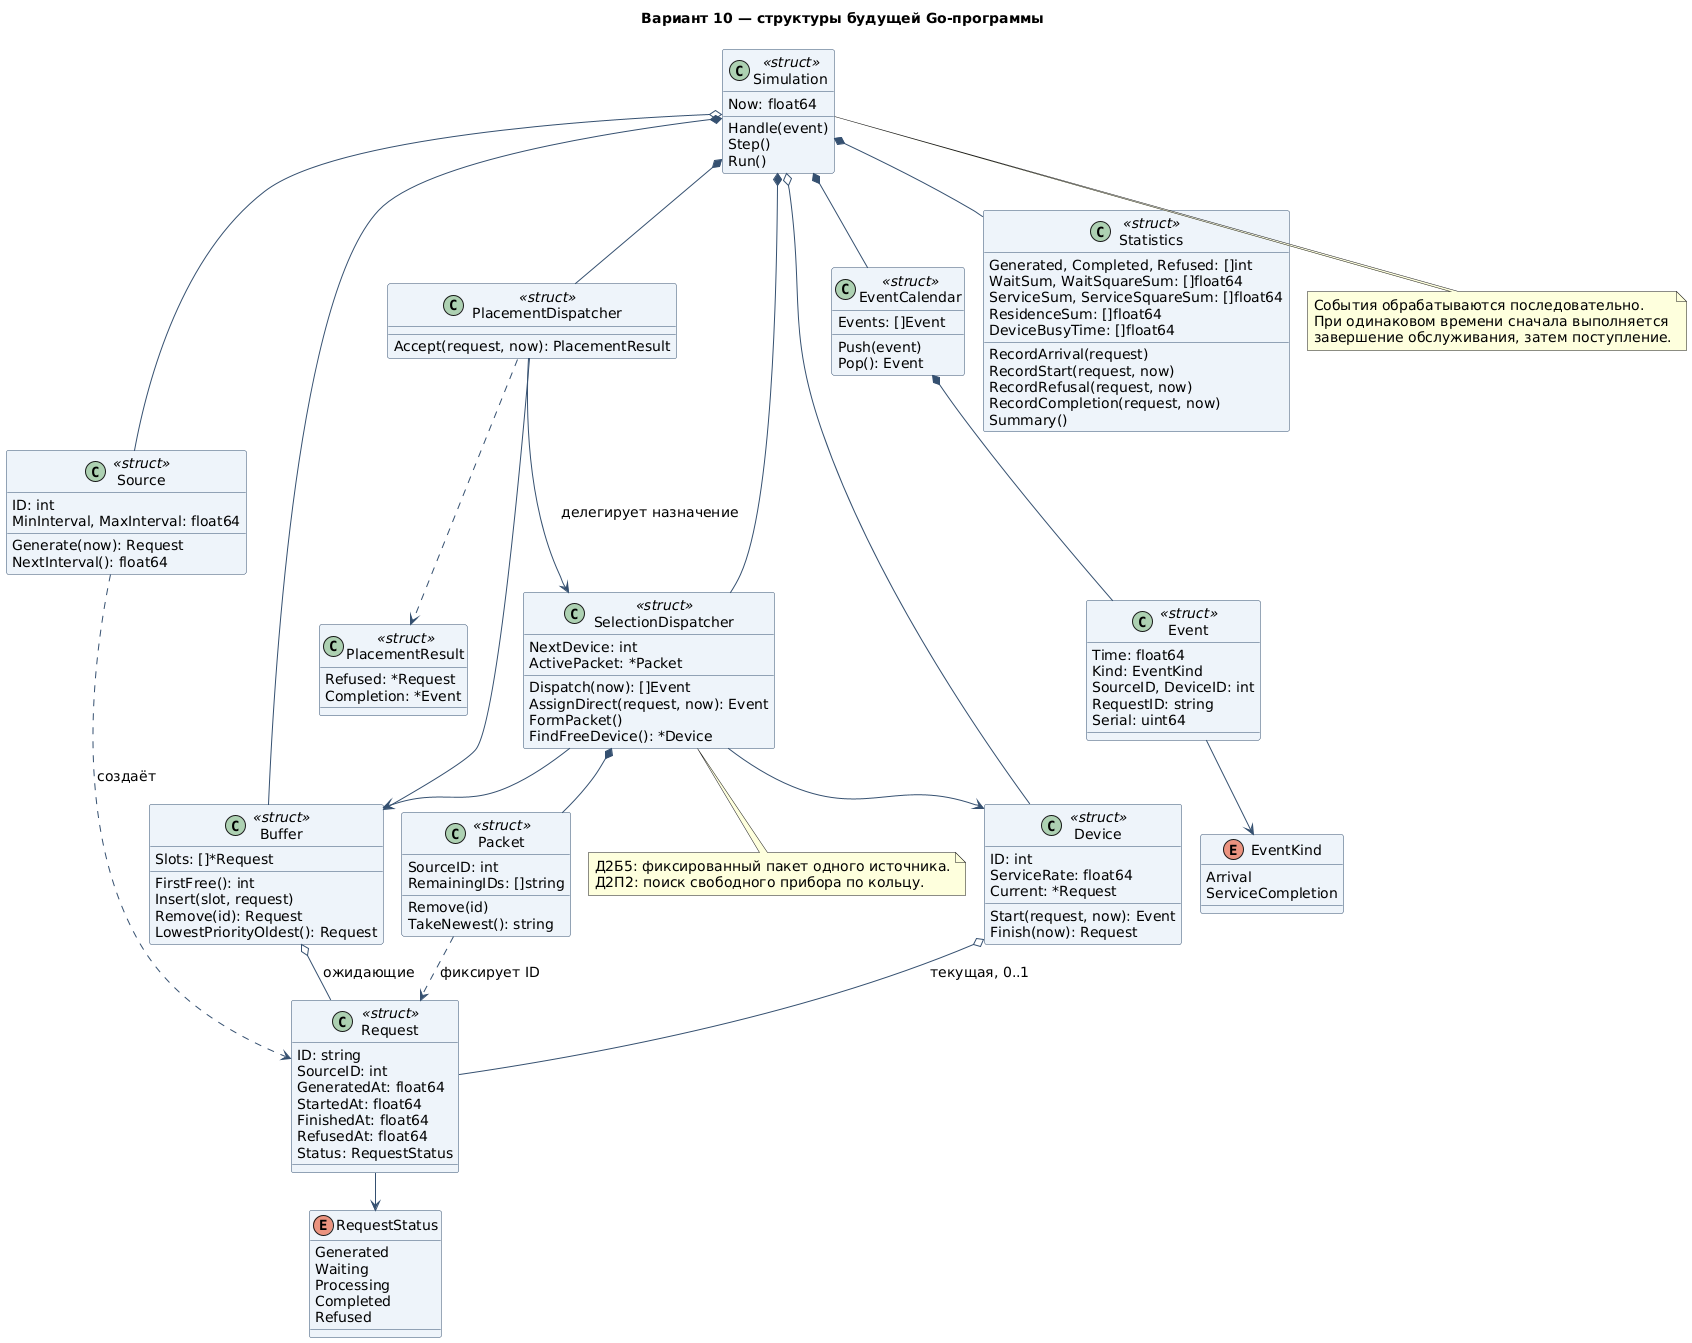

The diagram above was rendered by PlantUML. Its source (embedded in the PNG):
@startuml
skinparam backgroundColor white
skinparam defaultFontName SansSerif
skinparam defaultFontSize 14
skinparam shadowing false
skinparam ArrowColor #355070
skinparam classBackgroundColor #EEF4FA
skinparam classBorderColor #355070
!pragma layout smetana
title Вариант 10 — структуры будущей Go-программы
class Request <<struct>> {
  ID: string
  SourceID: int
  GeneratedAt: float64
  StartedAt: float64
  FinishedAt: float64
  RefusedAt: float64
  Status: RequestStatus
}
class Source <<struct>> {
  ID: int
  MinInterval, MaxInterval: float64
  Generate(now): Request
  NextInterval(): float64
}
class Buffer <<struct>> {
  Slots: []*Request
  FirstFree(): int
  Insert(slot, request)
  Remove(id): Request
  LowestPriorityOldest(): Request
}
class Device <<struct>> {
  ID: int
  ServiceRate: float64
  Current: *Request
  Start(request, now): Event
  Finish(now): Request
}
class PlacementDispatcher <<struct>> {
  Accept(request, now): PlacementResult
}
class SelectionDispatcher <<struct>> {
  NextDevice: int
  ActivePacket: *Packet
  Dispatch(now): []Event
  AssignDirect(request, now): Event
  FormPacket()
  FindFreeDevice(): *Device
}
class Packet <<struct>> {
  SourceID: int
  RemainingIDs: []string
  Remove(id)
  TakeNewest(): string
}
class Event <<struct>> {
  Time: float64
  Kind: EventKind
  SourceID, DeviceID: int
  RequestID: string
  Serial: uint64
}
class EventCalendar <<struct>> {
  Events: []Event
  Push(event)
  Pop(): Event
}
class Simulation <<struct>> {
  Now: float64
  Handle(event)
  Step()
  Run()
}
class Statistics <<struct>> {
  Generated, Completed, Refused: []int
  WaitSum, WaitSquareSum: []float64
  ServiceSum, ServiceSquareSum: []float64
  ResidenceSum: []float64
  DeviceBusyTime: []float64
  RecordArrival(request)
  RecordStart(request, now)
  RecordRefusal(request, now)
  RecordCompletion(request, now)
  Summary()
}
Simulation o-- Source
Simulation o-- Device
Simulation *-- EventCalendar
Simulation *-- Buffer
Simulation *-- PlacementDispatcher
Simulation *-- SelectionDispatcher
Simulation *-- Statistics
Source ..> Request : создаёт
Buffer o-- Request : ожидающие
Device o-- Request : текущая, 0..1
EventCalendar *-- Event
PlacementDispatcher --> Buffer
PlacementDispatcher --> SelectionDispatcher : делегирует назначение
SelectionDispatcher --> Buffer
SelectionDispatcher --> Device
SelectionDispatcher *-- Packet
Packet ..> Request : фиксирует ID
enum EventKind {
  Arrival
  ServiceCompletion
}
enum RequestStatus {
  Generated
  Waiting
  Processing
  Completed
  Refused
}
class PlacementResult <<struct>> {
  Refused: *Request
  Completion: *Event
}
Request --> RequestStatus
Event --> EventKind
PlacementDispatcher ..> PlacementResult
note bottom of Simulation
  События обрабатываются последовательно.
  При одинаковом времени сначала выполняется
  завершение обслуживания, затем поступление.
end note
note bottom of SelectionDispatcher
  Д2Б5: фиксированный пакет одного источника.
  Д2П2: поиск свободного прибора по кольцу.
end note
@enduml